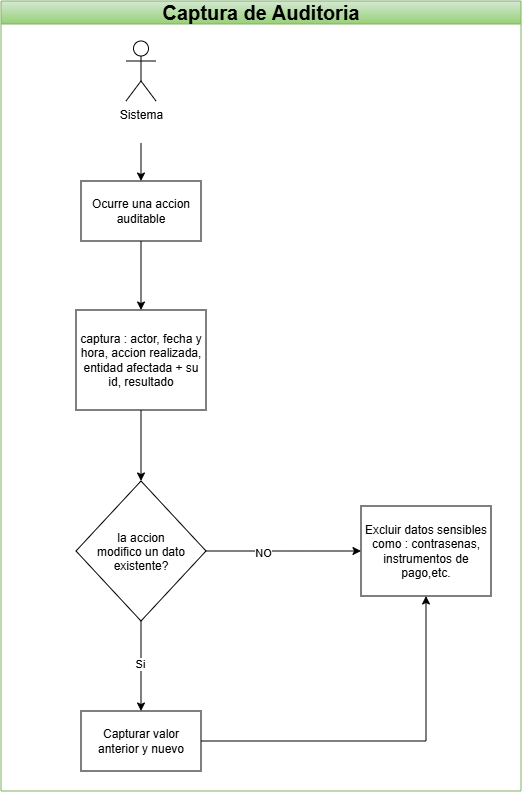

The diagram above was exported from draw.io. Its source (the exported page's mxGraphModel, read from the mxfile embedded in the PNG):
<mxGraphModel dx="1704" dy="1711" grid="1" gridSize="10" guides="1" tooltips="1" connect="1" arrows="1" fold="1" page="1" pageScale="1" pageWidth="1169" pageHeight="827" math="0" shadow="0">
  <root>
    <mxCell id="0" />
    <mxCell id="1" parent="0" />
    <mxCell id="2" edge="1" parent="1" source="3" style="edgeStyle=orthogonalEdgeStyle;rounded=0;orthogonalLoop=1;jettySize=auto;html=1;" target="5" value="">
      <mxGeometry relative="1" as="geometry" />
    </mxCell>
    <mxCell id="3" parent="1" style="rounded=0;whiteSpace=wrap;html=1;gradientDirection=west;" value="Ocurre una accion auditable" vertex="1">
      <mxGeometry height="60" width="120" x="240" y="180" as="geometry" />
    </mxCell>
    <mxCell id="4" edge="1" parent="1" source="5" style="edgeStyle=orthogonalEdgeStyle;rounded=0;orthogonalLoop=1;jettySize=auto;html=1;" target="11" value="">
      <mxGeometry relative="1" as="geometry" />
    </mxCell>
    <mxCell id="5" parent="1" style="whiteSpace=wrap;html=1;rounded=0;" value="captura : actor, fecha y hora, accion realizada, entidad afectada + su id, resultado" vertex="1">
      <mxGeometry height="100" width="130" x="235" y="309" as="geometry" />
    </mxCell>
    <mxCell id="6" parent="1" style="shape=umlActor;verticalLabelPosition=bottom;verticalAlign=top;html=1;outlineConnect=0;" value="Sistema" vertex="1">
      <mxGeometry height="60" width="30" x="285" y="40" as="geometry" />
    </mxCell>
    <mxCell id="7" edge="1" parent="1" source="11" style="edgeStyle=orthogonalEdgeStyle;rounded=0;orthogonalLoop=1;jettySize=auto;html=1;" target="13" value="">
      <mxGeometry relative="1" as="geometry" />
    </mxCell>
    <mxCell id="8" connectable="0" parent="7" style="edgeLabel;html=1;align=center;verticalAlign=middle;resizable=0;points=[];" value="Si" vertex="1">
      <mxGeometry relative="1" x="-0.08" y="-2" as="geometry">
        <mxPoint as="offset" />
      </mxGeometry>
    </mxCell>
    <mxCell id="9" edge="1" parent="1" source="11" style="edgeStyle=orthogonalEdgeStyle;rounded=0;orthogonalLoop=1;jettySize=auto;html=1;" target="14" value="">
      <mxGeometry relative="1" as="geometry" />
    </mxCell>
    <mxCell id="10" connectable="0" parent="9" style="edgeLabel;html=1;align=center;verticalAlign=middle;resizable=0;points=[];" value="NO" vertex="1">
      <mxGeometry relative="1" x="-0.2688" y="-1" as="geometry">
        <mxPoint as="offset" />
      </mxGeometry>
    </mxCell>
    <mxCell id="11" parent="1" style="rhombus;whiteSpace=wrap;html=1;shapeInside=1;rounded=0;" value="la accion modifico un dato existente?" vertex="1">
      <mxGeometry height="140" width="130" x="235" y="480" as="geometry" />
    </mxCell>
    <mxCell id="12" edge="1" parent="1" source="13" style="edgeStyle=orthogonalEdgeStyle;rounded=0;orthogonalLoop=1;jettySize=auto;html=1;entryX=0.5;entryY=1;entryDx=0;entryDy=0;" target="14">
      <mxGeometry relative="1" as="geometry" />
    </mxCell>
    <mxCell id="13" parent="1" style="whiteSpace=wrap;html=1;rounded=0;" value="Capturar valor anterior y nuevo" vertex="1">
      <mxGeometry height="60" width="120" x="240" y="710" as="geometry" />
    </mxCell>
    <mxCell id="14" parent="1" style="whiteSpace=wrap;html=1;rounded=0;" value="Excluir datos sensibles como : contrasenas, instrumentos de pago,etc." vertex="1">
      <mxGeometry height="90" width="130" x="520" y="505" as="geometry" />
    </mxCell>
    <mxCell id="15" edge="1" parent="1" style="edgeStyle=orthogonalEdgeStyle;rounded=0;orthogonalLoop=1;jettySize=auto;html=1;entryX=0.5;entryY=0;entryDx=0;entryDy=0;" target="3">
      <mxGeometry relative="1" as="geometry">
        <mxPoint x="300.0000000000002" y="142" as="sourcePoint" />
      </mxGeometry>
    </mxCell>
    <mxCell id="16" parent="1" style="swimlane;whiteSpace=wrap;html=1;fillColor=#d5e8d4;gradientColor=#97d077;strokeColor=#82b366;" value="&lt;font style=&quot;font-size: 20px;&quot;&gt;Captura de Auditoria&lt;/font&gt;" vertex="1">
      <mxGeometry height="790" width="520" x="160" as="geometry" />
    </mxCell>
  </root>
</mxGraphModel>